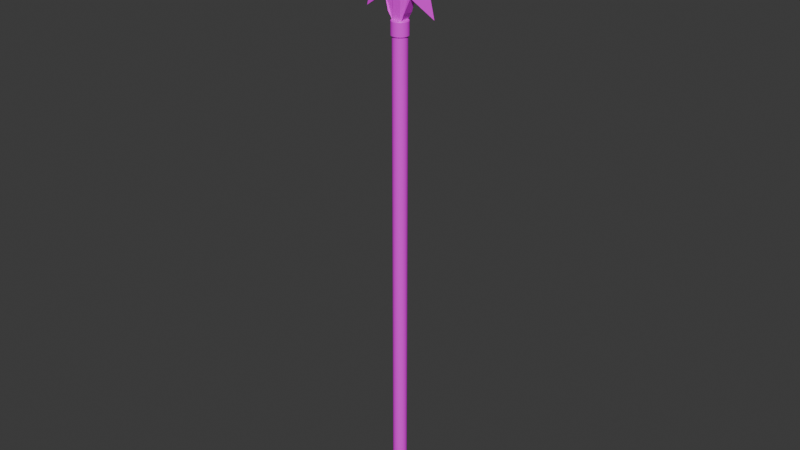 # Source: spear.blend  (saved by Blender 5.0.119; exported with 4.5.12 LTS)
import bpy
from mathutils import Matrix  # noqa: F401  (used for matrix-valued properties, if any)

bpy.ops.wm.read_factory_settings(use_empty=True)
scene = bpy.context.scene
scene.name = 'Scene'

# ---- collections
col_sword = bpy.data.collections.new('Sword'); scene.collection.children.link(col_sword)

# ---- images (referenced by path relative to the original .blend; pixels are not part of the script)
import os
ASSET_DIR = os.environ.get("B2B_ASSET_DIR", "")  # directory of the original .blend (textures are referenced by path, not embedded)
HERE = os.path.dirname(os.path.abspath(__file__))  # packed textures are extracted next to this script under _unpacked/

def load_image(name, relpath, width, height, colorspace="sRGB"):
    """Load a texture the original file referenced (path relative to the .blend, or extracted next to this script)."""
    p = next((c for c in (os.path.join(HERE, relpath), os.path.join(ASSET_DIR, relpath)) if relpath and os.path.exists(c)), "")
    if p:
        img = bpy.data.images.load(p, check_existing=True)
        img.name = name
    else:  # same state as the original file: an image datablock whose file is absent (Cycles renders it pink)
        img = bpy.data.images.new(name, width, height)
        img.source = "FILE"
        img.filepath = "//" + (relpath or name)
    img.colorspace_settings.name = colorspace
    return img
img_speartexture = load_image('SpearTexture', 'SpearTexture.png', 1024, 1024, 'sRGB')

# ---- materials (node trees are filled in below, after node groups)
mat_material = bpy.data.materials.new('Material')

# ---- node groups
ng_smooth_by_angle = bpy.data.node_groups.new('Smooth by Angle', 'GeometryNodeTree')
_s = ng_smooth_by_angle.interface.new_socket(name='Mesh', in_out='OUTPUT', socket_type='NodeSocketGeometry')
_s = ng_smooth_by_angle.interface.new_socket(name='Mesh', in_out='INPUT', socket_type='NodeSocketGeometry')
_s = ng_smooth_by_angle.interface.new_socket(name='Angle', in_out='INPUT', socket_type='NodeSocketFloat')
_s.subtype = 'ANGLE'
_s.default_value = 0.5236
_s.min_value = 0.0
_s.max_value = 3.142
_s.description = 'Maximum face angle for smooth edges'
_s = ng_smooth_by_angle.interface.new_socket(name='Ignore Sharpness', in_out='INPUT', socket_type='NodeSocketBool')
_s.force_non_field = True
ng_smooth_by_angle.is_modifier = True
_N = ng_smooth_by_angle.nodes; _L = ng_smooth_by_angle.links
n0 = _N.new('GeometryNodeSetShadeSmooth'); n0.name = 'Set Shade Smooth'; n0.location = (120, -80)
n0.domain = 'EDGE'
n1 = _N.new('GeometryNodeSetShadeSmooth'); n1.name = 'Set Shade Smooth.001'; n1.location = (300, -80)
n2 = _N.new('NodeGroupOutput'); n2.name = 'Group Output'; n2.location = (480, -80)
n3 = _N.new('GeometryNodeInputMeshEdgeAngle'); n3.name = 'Edge Angle'; n3.location = (-440, -240)
n4 = _N.new('NodeGroupInput'); n4.name = 'Group Input'; n4.location = (-80, -80)
n5 = _N.new('GeometryNodeInputEdgeSmooth'); n5.name = 'Is Edge Smooth'; n5.location = (-260, -120)
n6 = _N.new('GeometryNodeInputShadeSmooth'); n6.name = 'Is Shade Smooth'; n6.location = (-440, -397)
n7 = _N.new('FunctionNodeCompare'); n7.name = 'Compare'; n7.location = (-260, -260)
n7.operation = 'LESS_EQUAL'
n7.inputs[6].default_value = (0.0, 0.0, 0.0, 0.0)
n7.inputs[7].default_value = (0.0, 0.0, 0.0, 0.0)
n8 = _N.new('FunctionNodeBooleanMath'); n8.name = 'Boolean Math.001'; n8.location = (-80, -260)
n9 = _N.new('NodeGroupInput'); n9.name = 'Group Input.001'; n9.location = (-440, -329)
n10 = _N.new('NodeGroupInput'); n10.name = 'Group Input.002'; n10.location = (-259, -189)
n11 = _N.new('FunctionNodeBooleanMath'); n11.name = 'Boolean Math'; n11.location = (-80, -149)
n11.operation = 'OR'
n12 = _N.new('FunctionNodeBooleanMath'); n12.name = 'Boolean Math.002'; n12.location = (-260, -380)
n12.operation = 'OR'
n13 = _N.new('NodeGroupInput'); n13.name = 'Group Input.003'; n13.location = (-440, -460)
_L.new(n3.outputs[0], n7.inputs[0])
_L.new(n1.outputs[0], n2.inputs[0])
_L.new(n9.outputs[1], n7.inputs[1])
_L.new(n7.outputs[0], n8.inputs[0])
_L.new(n4.outputs[0], n0.inputs[0])
_L.new(n0.outputs[0], n1.inputs[0])
_L.new(n8.outputs[0], n0.inputs[2])
_L.new(n10.outputs[2], n11.inputs[1])
_L.new(n5.outputs[0], n11.inputs[0])
_L.new(n11.outputs[0], n0.inputs[1])
_L.new(n13.outputs[2], n12.inputs[1])
_L.new(n6.outputs[0], n12.inputs[0])
_L.new(n12.outputs[0], n8.inputs[1])
n2.is_active_output = True

# ---- material node trees
mat_material.use_nodes = True; mat_material.node_tree.nodes.clear()
_N = mat_material.node_tree.nodes; _L = mat_material.node_tree.links
n0 = _N.new('ShaderNodeBsdfPrincipled'); n0.name = 'Principled BSDF'; n0.location = (-200, 100)
n1 = _N.new('ShaderNodeOutputMaterial'); n1.name = 'Material Output'; n1.location = (200, 100)
n2 = _N.new('ShaderNodeTexImage'); n2.name = 'Image Texture'; n2.location = (-490, 71)
n2.image = img_speartexture
_L.new(n0.outputs[0], n1.inputs[0])
_L.new(n2.outputs[0], n0.inputs[0])
n1.is_active_output = True

# ---- world
world_world = bpy.data.worlds.new('World'); scene.world = world_world
world_world.use_nodes = True; world_world.node_tree.nodes.clear()
_N = world_world.node_tree.nodes; _L = world_world.node_tree.links
n0 = _N.new('ShaderNodeOutputWorld'); n0.name = 'World Output'; n0.location = (300, 300)
n1 = _N.new('ShaderNodeBackground'); n1.name = 'Background'; n1.location = (10, 300)
n1.inputs[0].default_value = (0.05088, 0.05088, 0.05088, 1.0)
_L.new(n1.outputs[0], n0.inputs[0])
n0.is_active_output = True
world_world.color = (0.05088, 0.05088, 0.05088)
world_world.use_sun_shadow = False
world_world.sun_shadow_jitter_overblur = 0.0

# ---- meshes
me_cylinder = bpy.data.meshes.new('Cylinder')
me_cylinder.from_pydata([(1.972, -4.871e-06, 59.51), (1.934, -0.3846, 59.51), (1.822, -0.7545, 59.51), (1.639, -1.095, 59.51), (1.394, -1.394, 59.51), (1.095, -1.639, 59.51), (0.7545, -1.822, 59.51), (0.3846, -1.934, 59.51), (-4.867e-06, -1.972, 59.51), (-0.3846, -1.934, 59.51), (-0.7545, -1.822, 59.51), (-1.095, -1.639, 59.51), (-1.394, -1.394, 59.51), (-1.639, -1.095, 59.51), (-1.822, -0.7545, 59.51), (-1.934, -0.3846, 59.51), (-1.972, -4.698e-06, 59.51), (-1.934, 0.3846, 59.51), (-1.822, 0.7545, 59.51), (-1.639, 1.095, 59.51), (-1.394, 1.394, 59.51), (-1.095, 1.639, 59.51), (-0.7545, 1.822, 59.51), (-0.3846, 1.934, 59.51), (-4.694e-06, 1.972, 59.51), (0.3846, 1.934, 59.51), (0.7545, 1.822, 59.51), (1.095, 1.639, 59.51), (1.394, 1.394, 59.51), (1.639, 1.095, 59.51), (1.822, 0.7545, 59.51), (1.934, 0.3846, 59.51), (1.686, 4.492e-06, -60.47), (1.654, -0.329, -60.47), (1.558, -0.6453, -60.47), (1.402, -0.9368, -60.47), (1.192, -1.192, -60.47), (0.9368, -1.402, -60.47), (0.6453, -1.558, -60.47), (0.329, -1.654, -60.47), (4.492e-06, -1.686, -60.47), (-0.329, -1.654, -60.47), (-0.6453, -1.558, -60.47), (-0.9368, -1.402, -60.47), (-1.192, -1.192, -60.47), (-1.402, -0.9368, -60.47), (-1.558, -0.6453, -60.47), (-1.654, -0.329, -60.47), (-1.686, 4.639e-06, -60.47), (-1.654, 0.329, -60.47), (-1.558, 0.6453, -60.47), (-1.402, 0.9368, -60.47), (-1.192, 1.192, -60.47), (-0.9368, 1.402, -60.47), (-0.6453, 1.558, -60.47), (-0.329, 1.654, -60.47), (4.639e-06, 1.686, -60.47), (0.329, 1.654, -60.47), (0.6453, 1.558, -60.47), (0.9368, 1.402, -60.47), (1.192, 1.192, -60.47), (1.402, 0.9368, -60.47), (1.558, 0.6453, -60.47), (1.654, 0.329, -60.47), (1.973, -0.3925, -60.87), (1.859, -0.77, -60.87), (1.673, -1.118, -60.87), (1.423, -1.423, -60.87), (1.118, -1.673, -60.87), (0.77, -1.859, -60.87), (0.3925, -1.973, -60.87), (4.51e-06, -2.012, -60.87), (-0.3925, -1.973, -60.87), (-0.77, -1.859, -60.87), (-1.118, -1.673, -60.87), (-1.423, -1.423, -60.87), (-1.673, -1.118, -60.87), (-1.859, -0.77, -60.87), (-1.973, -0.3925, -60.87), (-2.012, 4.675e-06, -60.87), (-1.973, 0.3925, -60.87), (-1.859, 0.77, -60.87), (-1.673, 1.118, -60.87), (-1.423, 1.423, -60.87), (-1.118, 1.673, -60.87), (-0.77, 1.859, -60.87), (-0.3925, 1.973, -60.87), (4.686e-06, 2.012, -60.87), (0.3925, 1.973, -60.87), (0.77, 1.859, -60.87), (1.118, 1.673, -60.87), (1.423, 1.423, -60.87), (1.673, 1.118, -60.87), (1.859, 0.77, -60.87), (1.973, 0.3925, -60.87), (2.012, 4.499e-06, -60.87), (1.979, 4.571e-06, -61.8), (2.012, 4.562e-06, -61.7), (1.941, -0.3861, -61.8), (1.973, -0.3925, -61.7), (1.829, -0.7575, -61.8), (1.859, -0.77, -61.7), (1.646, -1.1, -61.8), (1.673, -1.118, -61.7), (1.4, -1.4, -61.8), (1.423, -1.423, -61.7), (1.1, -1.646, -61.8), (1.118, -1.673, -61.7), (0.7575, -1.829, -61.8), (0.77, -1.859, -61.7), (0.3862, -1.941, -61.8), (0.3925, -1.973, -61.7), (4.581e-06, -1.979, -61.8), (4.573e-06, -2.012, -61.7), (-0.3861, -1.941, -61.8), (-0.3925, -1.973, -61.7), (-0.7575, -1.829, -61.8), (-0.77, -1.859, -61.7), (-1.1, -1.646, -61.8), (-1.118, -1.673, -61.7), (-1.4, -1.4, -61.8), (-1.423, -1.423, -61.7), (-1.646, -1.1, -61.8), (-1.673, -1.118, -61.7), (-1.829, -0.7575, -61.8), (-1.859, -0.77, -61.7), (-1.941, -0.3861, -61.8), (-1.973, -0.3925, -61.7), (-1.979, 4.744e-06, -61.8), (-2.012, 4.738e-06, -61.7), (-1.941, 0.3862, -61.8), (-1.973, 0.3925, -61.7), (-1.829, 0.7575, -61.8), (-1.859, 0.77, -61.7), (-1.646, 1.1, -61.8), (-1.673, 1.118, -61.7), (-1.4, 1.4, -61.8), (-1.423, 1.423, -61.7), (-1.1, 1.646, -61.8), (-1.118, 1.673, -61.7), (-0.7575, 1.829, -61.8), (-0.77, 1.859, -61.7), (-0.3861, 1.941, -61.8), (-0.3925, 1.973, -61.7), (4.754e-06, 1.979, -61.8), (4.749e-06, 2.012, -61.7), (0.3862, 1.941, -61.8), (0.3925, 1.973, -61.7), (0.7575, 1.829, -61.8), (0.77, 1.859, -61.7), (1.1, 1.646, -61.8), (1.118, 1.673, -61.7), (1.4, 1.4, -61.8), (1.423, 1.423, -61.7), (1.646, 1.1, -61.8), (1.673, 1.118, -61.7), (1.829, 0.7575, -61.8), (1.859, 0.77, -61.7), (1.941, 0.3862, -61.8), (1.973, 0.3925, -61.7), (1.686, -4.531e-08, 56.23), (1.654, -0.329, 56.23), (1.558, -0.6453, 56.23), (1.402, -0.9368, 56.23), (1.192, -1.192, 56.23), (0.9368, -1.402, 56.23), (0.6453, -1.558, 56.23), (0.329, -1.654, 56.23), (-4.531e-08, -1.686, 56.23), (-0.329, -1.654, 56.23), (-0.6453, -1.558, 56.23), (-0.9368, -1.402, 56.23), (-1.192, -1.192, 56.23), (-1.402, -0.9368, 56.23), (-1.558, -0.6453, 56.23), (-1.654, -0.329, 56.23), (-1.686, 1.021e-07, 56.23), (-1.654, 0.329, 56.23), (-1.558, 0.6453, 56.23), (-1.402, 0.9368, 56.23), (-1.192, 1.192, 56.23), (-0.9368, 1.402, 56.23), (-0.6453, 1.558, 56.23), (-0.329, 1.654, 56.23), (1.021e-07, 1.686, 56.23), (0.329, 1.654, 56.23), (0.6453, 1.558, 56.23), (0.9368, 1.402, 56.23), (1.192, 1.192, 56.23), (1.402, 0.9368, 56.23), (1.558, 0.6453, 56.23), (1.654, 0.329, 56.23), (1.972, 1.5e-07, 56.48), (1.934, -0.3846, 56.48), (1.822, -0.7545, 56.48), (1.639, -1.095, 56.48), (1.394, -1.394, 56.48), (1.095, -1.639, 56.48), (0.7545, -1.822, 56.48), (0.3846, -1.934, 56.48), (1.538e-07, -1.972, 56.48), (-0.3846, -1.934, 56.48), (-0.7545, -1.822, 56.48), (-1.095, -1.639, 56.48), (-1.394, -1.394, 56.48), (-1.639, -1.095, 56.48), (-1.822, -0.7545, 56.48), (-1.934, -0.3846, 56.48), (-1.972, 3.224e-07, 56.48), (-1.934, 0.3846, 56.48), (-1.822, 0.7545, 56.48), (-1.639, 1.095, 56.48), (-1.394, 1.394, 56.48), (-1.095, 1.639, 56.48), (-0.7545, 1.822, 56.48), (-0.3846, 1.934, 56.48), (3.262e-07, 1.972, 56.48), (0.3846, 1.934, 56.48), (0.7545, 1.822, 56.48), (1.095, 1.639, 56.48), (1.394, 1.394, 56.48), (1.639, 1.095, 56.48), (1.822, 0.7545, 56.48), (1.934, 0.3846, 56.48), (1.795, -0.357, 59.73), (1.83, -4.909e-06, 59.73), (1.691, -0.7003, 59.73), (1.522, -1.017, 59.73), (1.294, -1.294, 59.73), (1.017, -1.522, 59.73), (0.7003, -1.691, 59.73), (0.357, -1.795, 59.73), (-4.874e-06, -1.83, 59.73), (-0.357, -1.795, 59.73), (-0.7003, -1.691, 59.73), (-1.017, -1.522, 59.73), (-1.294, -1.294, 59.73), (-1.522, -1.017, 59.73), (-1.691, -0.7003, 59.73), (-1.795, -0.357, 59.73), (-1.83, -4.749e-06, 59.73), (-1.795, 0.357, 59.73), (-1.691, 0.7003, 59.73), (-1.522, 1.017, 59.73), (-1.294, 1.294, 59.73), (-1.017, 1.522, 59.73), (-0.7003, 1.691, 59.73), (-0.357, 1.795, 59.73), (-4.714e-06, 1.83, 59.73), (0.357, 1.795, 59.73), (0.7003, 1.691, 59.73), (1.017, 1.522, 59.73), (1.294, 1.294, 59.73), (1.522, 1.017, 59.73), (1.691, 0.7003, 59.73), (1.795, 0.357, 59.73)], [], [(192, 0, 1, 193), (193, 1, 2, 194), (194, 2, 3, 195), (195, 3, 4, 196), (196, 4, 5, 197), (197, 5, 6, 198), (198, 6, 7, 199), (199, 7, 8, 200), (200, 8, 9, 201), (201, 9, 10, 202), (202, 10, 11, 203), (203, 11, 12, 204), (204, 12, 13, 205), (205, 13, 14, 206), (206, 14, 15, 207), (207, 15, 16, 208), (208, 16, 17, 209), (209, 17, 18, 210), (210, 18, 19, 211), (211, 19, 20, 212), (212, 20, 21, 213), (213, 21, 22, 214), (214, 22, 23, 215), (215, 23, 24, 216), (216, 24, 25, 217), (217, 25, 26, 218), (218, 26, 27, 219), (219, 27, 28, 220), (220, 28, 29, 221), (221, 29, 30, 222), (12, 11, 235, 236), (222, 30, 31, 223), (223, 31, 0, 192), (159, 94, 95, 97), (94, 63, 32, 95), (93, 62, 63, 94), (92, 61, 62, 93), (91, 60, 61, 92), (90, 59, 60, 91), (89, 58, 59, 90), (88, 57, 58, 89), (87, 56, 57, 88), (86, 55, 56, 87), (85, 54, 55, 86), (84, 53, 54, 85), (83, 52, 53, 84), (82, 51, 52, 83), (81, 50, 51, 82), (80, 49, 50, 81), (79, 48, 49, 80), (78, 47, 48, 79), (77, 46, 47, 78), (76, 45, 46, 77), (75, 44, 45, 76), (74, 43, 44, 75), (73, 42, 43, 74), (72, 41, 42, 73), (71, 40, 41, 72), (70, 39, 40, 71), (69, 38, 39, 70), (68, 37, 38, 69), (67, 36, 37, 68), (66, 35, 36, 67), (65, 34, 35, 66), (64, 33, 34, 65), (95, 32, 33, 64), (96, 98, 100, 102, 104, 106, 108, 110, 112, 114, 116, 118, 120, 122, 124, 126, 128, 130, 132, 134, 136, 138, 140, 142, 144, 146, 148, 150, 152, 154, 156, 158), (101, 65, 66, 103), (103, 66, 67, 105), (105, 67, 68, 107), (107, 68, 69, 109), (109, 69, 70, 111), (111, 70, 71, 113), (113, 71, 72, 115), (115, 72, 73, 117), (117, 73, 74, 119), (119, 74, 75, 121), (121, 75, 76, 123), (123, 76, 77, 125), (125, 77, 78, 127), (127, 78, 79, 129), (129, 79, 80, 131), (131, 80, 81, 133), (133, 81, 82, 135), (135, 82, 83, 137), (137, 83, 84, 139), (139, 84, 85, 141), (141, 85, 86, 143), (143, 86, 87, 145), (145, 87, 88, 147), (147, 88, 89, 149), (149, 89, 90, 151), (151, 90, 91, 153), (153, 91, 92, 155), (155, 92, 93, 157), (157, 93, 94, 159), (99, 64, 65, 101), (97, 99, 98, 96), (99, 101, 100, 98), (101, 103, 102, 100), (103, 105, 104, 102), (105, 107, 106, 104), (107, 109, 108, 106), (109, 111, 110, 108), (111, 113, 112, 110), (113, 115, 114, 112), (115, 117, 116, 114), (117, 119, 118, 116), (119, 121, 120, 118), (121, 123, 122, 120), (123, 125, 124, 122), (125, 127, 126, 124), (127, 129, 128, 126), (129, 131, 130, 128), (131, 133, 132, 130), (133, 135, 134, 132), (135, 137, 136, 134), (137, 139, 138, 136), (139, 141, 140, 138), (141, 143, 142, 140), (143, 145, 144, 142), (145, 147, 146, 144), (147, 149, 148, 146), (149, 151, 150, 148), (151, 153, 152, 150), (153, 155, 154, 152), (155, 157, 156, 154), (157, 159, 158, 156), (159, 97, 96, 158), (97, 95, 64, 99), (63, 191, 160, 32), (62, 190, 191, 63), (61, 189, 190, 62), (60, 188, 189, 61), (59, 187, 188, 60), (58, 186, 187, 59), (57, 185, 186, 58), (56, 184, 185, 57), (55, 183, 184, 56), (54, 182, 183, 55), (53, 181, 182, 54), (52, 180, 181, 53), (51, 179, 180, 52), (50, 178, 179, 51), (49, 177, 178, 50), (48, 176, 177, 49), (47, 175, 176, 48), (46, 174, 175, 47), (45, 173, 174, 46), (44, 172, 173, 45), (43, 171, 172, 44), (42, 170, 171, 43), (41, 169, 170, 42), (40, 168, 169, 41), (39, 167, 168, 40), (38, 166, 167, 39), (37, 165, 166, 38), (36, 164, 165, 37), (35, 163, 164, 36), (34, 162, 163, 35), (33, 161, 162, 34), (32, 160, 161, 33), (191, 223, 192, 160), (190, 222, 223, 191), (189, 221, 222, 190), (188, 220, 221, 189), (187, 219, 220, 188), (186, 218, 219, 187), (185, 217, 218, 186), (184, 216, 217, 185), (183, 215, 216, 184), (182, 214, 215, 183), (181, 213, 214, 182), (180, 212, 213, 181), (179, 211, 212, 180), (178, 210, 211, 179), (177, 209, 210, 178), (176, 208, 209, 177), (175, 207, 208, 176), (174, 206, 207, 175), (173, 205, 206, 174), (172, 204, 205, 173), (171, 203, 204, 172), (170, 202, 203, 171), (169, 201, 202, 170), (168, 200, 201, 169), (167, 199, 200, 168), (166, 198, 199, 167), (165, 197, 198, 166), (164, 196, 197, 165), (163, 195, 196, 164), (162, 194, 195, 163), (161, 193, 194, 162), (160, 192, 193, 161), (224, 225, 255, 254, 253, 252, 251, 250, 249, 248, 247, 246, 245, 244, 243, 242, 241, 240, 239, 238, 237, 236, 235, 234, 233, 232, 231, 230, 229, 228, 227, 226), (26, 25, 249, 250), (13, 12, 236, 237), (1, 0, 225, 224), (27, 26, 250, 251), (14, 13, 237, 238), (28, 27, 251, 252), (15, 14, 238, 239), (2, 1, 224, 226), (29, 28, 252, 253), (16, 15, 239, 240), (3, 2, 226, 227), (30, 29, 253, 254), (17, 16, 240, 241), (4, 3, 227, 228), (31, 30, 254, 255), (18, 17, 241, 242), (5, 4, 228, 229), (0, 31, 255, 225), (19, 18, 242, 243), (6, 5, 229, 230), (20, 19, 243, 244), (7, 6, 230, 231), (21, 20, 244, 245), (8, 7, 231, 232), (22, 21, 245, 246), (9, 8, 232, 233), (23, 22, 246, 247), (10, 9, 233, 234), (24, 23, 247, 248), (11, 10, 234, 235), (25, 24, 248, 249)])
me_cylinder.polygons.foreach_set('use_smooth', [True] * 226)
_uv = me_cylinder.uv_layers.new(name='UVMap')
_uv.uv.foreach_set('vector', [0.3202, 0.7574, 0.3202, 0.7321, 0.3232, 0.7321, 0.3232, 0.7573, 0.3232, 0.7573, 0.3232, 0.7321, 0.3264, 0.7321, 0.3264, 0.7573, 0.3264, 0.7573, 0.3264, 0.7321, 0.3296, 0.7321, 0.3296, 0.7573, 0.3296, 0.7573, 0.3296, 0.7321, 0.3328, 0.7321, 0.3328, 0.7573, 0.3328, 0.7573, 0.3328, 0.7321, 0.3358, 0.7321, 0.3358, 0.7574, 0.3358, 0.7574, 0.3358, 0.7321, 0.3384, 0.7322, 0.3384, 0.7575, 0.3384, 0.7575, 0.3384, 0.7322, 0.3407, 0.7323, 0.3407, 0.7575, 0.3407, 0.6885, 0.3407, 0.7137, 0.338, 0.7138, 0.338, 0.6885, 0.338, 0.6885, 0.338, 0.7138, 0.3351, 0.7138, 0.3351, 0.6886, 0.3351, 0.6886, 0.3351, 0.7138, 0.3319, 0.7139, 0.3319, 0.6886, 0.3319, 0.6886, 0.3319, 0.7139, 0.3287, 0.7139, 0.3287, 0.6886, 0.3287, 0.6886, 0.3287, 0.7139, 0.3255, 0.7138, 0.3255, 0.6886, 0.3255, 0.6886, 0.3255, 0.7138, 0.3225, 0.7138, 0.3225, 0.6885, 0.3225, 0.6885, 0.3225, 0.7138, 0.3198, 0.7137, 0.3198, 0.6885, 0.3198, 0.6885, 0.3198, 0.7137, 0.3176, 0.7137, 0.3176, 0.6884, 0.3407, 0.6466, 0.3407, 0.6719, 0.338, 0.6719, 0.338, 0.6467, 0.338, 0.6467, 0.338, 0.6719, 0.3351, 0.672, 0.3351, 0.6467, 0.3351, 0.6467, 0.3351, 0.672, 0.3319, 0.672, 0.3319, 0.6467, 0.3319, 0.6467, 0.3319, 0.672, 0.3287, 0.672, 0.3287, 0.6467, 0.3287, 0.6467, 0.3287, 0.672, 0.3255, 0.672, 0.3255, 0.6467, 0.3255, 0.6467, 0.3255, 0.672, 0.3225, 0.6719, 0.3225, 0.6467, 0.3225, 0.6467, 0.3225, 0.6719, 0.3198, 0.6719, 0.3198, 0.6466, 0.3198, 0.6466, 0.3198, 0.6719, 0.3176, 0.6718, 0.3176, 0.6465, 0.3198, 0.6319, 0.3198, 0.6066, 0.3225, 0.6065, 0.3225, 0.6318, 0.3225, 0.6318, 0.3225, 0.6065, 0.3255, 0.6065, 0.3255, 0.6318, 0.3255, 0.6318, 0.3255, 0.6065, 0.3287, 0.6065, 0.3287, 0.6317, 0.3287, 0.6317, 0.3287, 0.6065, 0.3319, 0.6065, 0.3319, 0.6317, 0.3319, 0.6317, 0.3319, 0.6065, 0.3351, 0.6065, 0.3351, 0.6318, 0.3351, 0.6318, 0.3351, 0.6065, 0.338, 0.6065, 0.338, 0.6318, 0.338, 0.6318, 0.338, 0.6065, 0.3407, 0.6066, 0.3407, 0.6319, 0.3255, 0.7138, 0.3287, 0.7139, 0.3288, 0.7157, 0.3258, 0.7157, 0.3407, 0.6319, 0.3407, 0.6066, 0.343, 0.6067, 0.343, 0.6319, 0.3176, 0.7575, 0.3176, 0.7322, 0.3202, 0.7321, 0.3202, 0.7574, 0.2814, 0.9918, 0.2814, 0.9849, 0.2842, 0.9848, 0.2842, 0.9918, 0.3208, 0.955, 0.3181, 0.9553, 0.3176, 0.9526, 0.3202, 0.9518, 0.3208, 0.9583, 0.3181, 0.9581, 0.3181, 0.9553, 0.3208, 0.955, 0.3202, 0.9616, 0.3176, 0.9608, 0.3181, 0.9581, 0.3208, 0.9583, 0.2205, 0.9847, 0.2197, 0.9815, 0.2223, 0.9815, 0.2236, 0.9848, 0.2173, 0.9847, 0.217, 0.9815, 0.2197, 0.9815, 0.2205, 0.9847, 0.214, 0.9847, 0.2143, 0.9815, 0.217, 0.9815, 0.2173, 0.9847, 0.2108, 0.9847, 0.2116, 0.9815, 0.2143, 0.9815, 0.214, 0.9847, 0.2077, 0.9848, 0.209, 0.9815, 0.2116, 0.9815, 0.2108, 0.9847, 0.3208, 0.9307, 0.3181, 0.931, 0.3176, 0.9283, 0.3202, 0.9275, 0.3208, 0.934, 0.3181, 0.9337, 0.3181, 0.931, 0.3208, 0.9307, 0.3202, 0.9372, 0.3176, 0.9365, 0.3181, 0.9337, 0.3208, 0.934, 0.2513, 0.01525, 0.2521, 0.01849, 0.2496, 0.01845, 0.2483, 0.01521, 0.2546, 0.01527, 0.2548, 0.01851, 0.2521, 0.01849, 0.2513, 0.01525, 0.2579, 0.01527, 0.2576, 0.01851, 0.2548, 0.01851, 0.2546, 0.01527, 0.2611, 0.01525, 0.2603, 0.01849, 0.2576, 0.01851, 0.2579, 0.01527, 0.2641, 0.01521, 0.2628, 0.01845, 0.2603, 0.01849, 0.2611, 0.01525, 0.3176, 0.9827, 0.3203, 0.9824, 0.3208, 0.9851, 0.3182, 0.9859, 0.3176, 0.9794, 0.3203, 0.9796, 0.3203, 0.9824, 0.3176, 0.9827, 0.3182, 0.9761, 0.3208, 0.9769, 0.3203, 0.9796, 0.3176, 0.9794, 0.0154, 0.01525, 0.01619, 0.01849, 0.01364, 0.01845, 0.01235, 0.01521, 0.01863, 0.01527, 0.0189, 0.01851, 0.01619, 0.01849, 0.0154, 0.01525, 0.02192, 0.01527, 0.02166, 0.01851, 0.0189, 0.01851, 0.01863, 0.01527, 0.02516, 0.01525, 0.02437, 0.01849, 0.02166, 0.01851, 0.02192, 0.01527, 0.0282, 0.01521, 0.02692, 0.01845, 0.02437, 0.01849, 0.02516, 0.01525, 0.365, 0.01381, 0.3677, 0.01354, 0.3683, 0.01625, 0.3657, 0.01704, 0.365, 0.01052, 0.3677, 0.01078, 0.3677, 0.01354, 0.365, 0.01381, 0.3657, 0.007285, 0.3683, 0.008075, 0.3677, 0.01078, 0.365, 0.01052, 0.297, 0.9847, 0.2962, 0.9815, 0.2987, 0.9815, 0.3, 0.9848, 0.2937, 0.9847, 0.2935, 0.9815, 0.2962, 0.9815, 0.297, 0.9847, 0.2905, 0.9847, 0.2907, 0.9815, 0.2935, 0.9815, 0.2937, 0.9847, 0.2872, 0.9848, 0.288, 0.9815, 0.2907, 0.9815, 0.2905, 0.9847, 0.2842, 0.9848, 0.2855, 0.9816, 0.288, 0.9815, 0.2872, 0.9848, 0.3498, 0.1603, 0.3505, 0.1634, 0.3505, 0.1667, 0.3498, 0.1699, 0.3486, 0.1728, 0.3468, 0.1755, 0.3445, 0.1778, 0.3418, 0.1796, 0.3388, 0.1809, 0.3356, 0.1815, 0.3324, 0.1815, 0.3292, 0.1809, 0.3262, 0.1796, 0.3235, 0.1778, 0.3212, 0.1755, 0.3194, 0.1728, 0.3182, 0.1699, 0.3176, 0.1667, 0.3176, 0.1634, 0.3182, 0.1603, 0.3194, 0.1573, 0.3212, 0.1546, 0.3235, 0.1523, 0.3262, 0.1505, 0.3292, 0.1492, 0.3324, 0.1486, 0.3356, 0.1486, 0.3388, 0.1492, 0.3418, 0.1505, 0.3445, 0.1523, 0.3468, 0.1546, 0.3486, 0.1573, 0.2905, 0.9917, 0.2905, 0.9847, 0.2937, 0.9847, 0.2938, 0.9917, 0.2938, 0.9917, 0.2937, 0.9847, 0.297, 0.9847, 0.297, 0.9917, 0.297, 0.9917, 0.297, 0.9847, 0.3, 0.9848, 0.3, 0.9917, 0.3, 0.9917, 0.3, 0.9848, 0.3028, 0.9848, 0.3028, 0.9918, 0.03327, 0.008101, 0.03327, 0.01506, 0.03094, 0.01514, 0.03094, 0.008183, 0.03094, 0.008183, 0.03094, 0.01514, 0.0282, 0.01521, 0.0282, 0.008247, 0.0282, 0.008247, 0.0282, 0.01521, 0.02516, 0.01525, 0.02516, 0.008291, 0.02516, 0.008291, 0.02516, 0.01525, 0.02192, 0.01527, 0.02192, 0.008314, 0.02192, 0.008314, 0.02192, 0.01527, 0.01863, 0.01527, 0.01863, 0.008314, 0.01863, 0.008314, 0.01863, 0.01527, 0.0154, 0.01525, 0.0154, 0.008291, 0.0154, 0.008291, 0.0154, 0.01525, 0.01235, 0.01521, 0.01235, 0.008247, 0.01235, 0.008247, 0.01235, 0.01521, 0.009615, 0.01514, 0.009615, 0.008183, 0.009615, 0.008183, 0.009615, 0.01514, 0.007285, 0.01506, 0.007285, 0.008101, 0.2669, 0.008183, 0.2669, 0.01514, 0.2641, 0.01521, 0.2641, 0.008247, 0.2641, 0.008247, 0.2641, 0.01521, 0.2611, 0.01525, 0.2611, 0.008291, 0.2611, 0.008291, 0.2611, 0.01525, 0.2579, 0.01527, 0.2579, 0.008314, 0.2579, 0.008314, 0.2579, 0.01527, 0.2546, 0.01527, 0.2546, 0.008314, 0.2546, 0.008314, 0.2546, 0.01527, 0.2513, 0.01525, 0.2513, 0.008291, 0.2513, 0.008291, 0.2513, 0.01525, 0.2483, 0.01521, 0.2483, 0.008247, 0.2483, 0.008247, 0.2483, 0.01521, 0.2455, 0.01514, 0.2455, 0.008183, 0.2455, 0.008183, 0.2455, 0.01514, 0.2432, 0.01506, 0.2432, 0.008101, 0.205, 0.9918, 0.205, 0.9849, 0.2077, 0.9848, 0.2077, 0.9918, 0.2077, 0.9918, 0.2077, 0.9848, 0.2108, 0.9847, 0.2108, 0.9917, 0.2108, 0.9917, 0.2108, 0.9847, 0.214, 0.9847, 0.214, 0.9917, 0.214, 0.9917, 0.214, 0.9847, 0.2173, 0.9847, 0.2173, 0.9917, 0.2173, 0.9917, 0.2173, 0.9847, 0.2205, 0.9847, 0.2205, 0.9917, 0.2205, 0.9917, 0.2205, 0.9847, 0.2236, 0.9848, 0.2236, 0.9918, 0.2236, 0.9918, 0.2236, 0.9848, 0.2263, 0.9849, 0.2263, 0.9918, 0.2263, 0.9918, 0.2263, 0.9849, 0.2286, 0.9849, 0.2286, 0.9919, 0.2872, 0.9917, 0.2872, 0.9848, 0.2905, 0.9847, 0.2905, 0.9917, 0.2842, 0.9918, 0.2872, 0.9917, 0.2873, 0.9925, 0.2843, 0.9926, 0.2872, 0.9917, 0.2905, 0.9917, 0.2905, 0.9925, 0.2873, 0.9925, 0.2905, 0.9917, 0.2938, 0.9917, 0.2937, 0.9925, 0.2905, 0.9925, 0.2938, 0.9917, 0.297, 0.9917, 0.2969, 0.9925, 0.2937, 0.9925, 0.297, 0.9917, 0.3, 0.9917, 0.2999, 0.9926, 0.2969, 0.9925, 0.3, 0.9917, 0.3028, 0.9918, 0.3026, 0.9926, 0.2999, 0.9926, 0.03327, 0.008101, 0.03094, 0.008183, 0.03077, 0.007366, 0.03306, 0.007285, 0.03094, 0.008183, 0.0282, 0.008247, 0.02807, 0.007429, 0.03077, 0.007366, 0.0282, 0.008247, 0.02516, 0.008291, 0.02508, 0.007473, 0.02807, 0.007429, 0.02516, 0.008291, 0.02192, 0.008314, 0.0219, 0.007495, 0.02508, 0.007473, 0.02192, 0.008314, 0.01863, 0.008314, 0.01866, 0.007495, 0.0219, 0.007495, 0.01863, 0.008314, 0.0154, 0.008291, 0.01548, 0.007473, 0.01866, 0.007495, 0.0154, 0.008291, 0.01235, 0.008247, 0.01248, 0.007429, 0.01548, 0.007473, 0.01235, 0.008247, 0.009615, 0.008183, 0.009788, 0.007366, 0.01248, 0.007429, 0.009615, 0.008183, 0.007285, 0.008101, 0.007496, 0.007285, 0.009788, 0.007366, 0.2669, 0.008183, 0.2641, 0.008247, 0.264, 0.007429, 0.2667, 0.007366, 0.2641, 0.008247, 0.2611, 0.008291, 0.261, 0.007473, 0.264, 0.007429, 0.2611, 0.008291, 0.2579, 0.008314, 0.2578, 0.007495, 0.261, 0.007473, 0.2579, 0.008314, 0.2546, 0.008314, 0.2546, 0.007495, 0.2578, 0.007495, 0.2546, 0.008314, 0.2513, 0.008291, 0.2514, 0.007473, 0.2546, 0.007495, 0.2513, 0.008291, 0.2483, 0.008247, 0.2484, 0.007429, 0.2514, 0.007473, 0.2483, 0.008247, 0.2455, 0.008183, 0.2457, 0.007366, 0.2484, 0.007429, 0.2455, 0.008183, 0.2432, 0.008101, 0.2434, 0.007285, 0.2457, 0.007366, 0.205, 0.9918, 0.2077, 0.9918, 0.2079, 0.9926, 0.2052, 0.9926, 0.2077, 0.9918, 0.2108, 0.9917, 0.2109, 0.9925, 0.2079, 0.9926, 0.2108, 0.9917, 0.214, 0.9917, 0.214, 0.9925, 0.2109, 0.9925, 0.214, 0.9917, 0.2173, 0.9917, 0.2173, 0.9925, 0.214, 0.9925, 0.2173, 0.9917, 0.2205, 0.9917, 0.2205, 0.9925, 0.2173, 0.9925, 0.2205, 0.9917, 0.2236, 0.9918, 0.2234, 0.9926, 0.2205, 0.9925, 0.2236, 0.9918, 0.2263, 0.9918, 0.2261, 0.9926, 0.2234, 0.9926, 0.2263, 0.9918, 0.2286, 0.9919, 0.2284, 0.9927, 0.2261, 0.9926, 0.2814, 0.9918, 0.2842, 0.9918, 0.2843, 0.9926, 0.2816, 0.9927, 0.2842, 0.9918, 0.2842, 0.9848, 0.2872, 0.9848, 0.2872, 0.9917, 0.2832, 0.9816, 0.2814, 0.007413, 0.2837, 0.007355, 0.2855, 0.9816, 0.2246, 0.9816, 0.2246, 0.007395, 0.2265, 0.007464, 0.2265, 0.9817, 0.2223, 0.9815, 0.2223, 0.007341, 0.2246, 0.007395, 0.2246, 0.9816, 0.2197, 0.9815, 0.2197, 0.007304, 0.2223, 0.007341, 0.2223, 0.9815, 0.217, 0.9815, 0.217, 0.007285, 0.2197, 0.007304, 0.2197, 0.9815, 0.2143, 0.9815, 0.2143, 0.007285, 0.217, 0.007285, 0.217, 0.9815, 0.2116, 0.9815, 0.2116, 0.007304, 0.2143, 0.007285, 0.2143, 0.9815, 0.209, 0.9815, 0.209, 0.007341, 0.2116, 0.007304, 0.2116, 0.9815, 0.2067, 0.9816, 0.2067, 0.007395, 0.209, 0.007341, 0.209, 0.9815, 0.2473, 0.0184, 0.2473, 0.9926, 0.2453, 0.9925, 0.2453, 0.01833, 0.2496, 0.01845, 0.2496, 0.9927, 0.2473, 0.9926, 0.2473, 0.0184, 0.2521, 0.01849, 0.2521, 0.9927, 0.2496, 0.9927, 0.2496, 0.01845, 0.2548, 0.01851, 0.2548, 0.9927, 0.2521, 0.9927, 0.2521, 0.01849, 0.2576, 0.01851, 0.2576, 0.9927, 0.2548, 0.9927, 0.2548, 0.01851, 0.2603, 0.01849, 0.2603, 0.9927, 0.2576, 0.9927, 0.2576, 0.01851, 0.2628, 0.01845, 0.2628, 0.9927, 0.2603, 0.9927, 0.2603, 0.01849, 0.2651, 0.0184, 0.2651, 0.9926, 0.2628, 0.9927, 0.2628, 0.01845, 0.01134, 0.0184, 0.01134, 0.9926, 0.009389, 0.9925, 0.009389, 0.01833, 0.01364, 0.01845, 0.01364, 0.9927, 0.01134, 0.9926, 0.01134, 0.0184, 0.01619, 0.01849, 0.01619, 0.9927, 0.01364, 0.9927, 0.01364, 0.01845, 0.0189, 0.01851, 0.0189, 0.9927, 0.01619, 0.9927, 0.01619, 0.01849, 0.02166, 0.01851, 0.02166, 0.9927, 0.0189, 0.9927, 0.0189, 0.01851, 0.02437, 0.01849, 0.02437, 0.9927, 0.02166, 0.9927, 0.02166, 0.01851, 0.02692, 0.01845, 0.02692, 0.9927, 0.02437, 0.9927, 0.02437, 0.01849, 0.02921, 0.0184, 0.02921, 0.9926, 0.02692, 0.9927, 0.02692, 0.01845, 0.301, 0.9816, 0.2993, 0.007382, 0.3013, 0.007447, 0.303, 0.9817, 0.2987, 0.9815, 0.297, 0.007332, 0.2993, 0.007382, 0.301, 0.9816, 0.2962, 0.9815, 0.2945, 0.007299, 0.297, 0.007332, 0.2987, 0.9815, 0.2935, 0.9815, 0.2918, 0.007285, 0.2945, 0.007299, 0.2962, 0.9815, 0.2907, 0.9815, 0.289, 0.00729, 0.2918, 0.007285, 0.2935, 0.9815, 0.288, 0.9815, 0.2863, 0.007314, 0.289, 0.00729, 0.2907, 0.9815, 0.2855, 0.9816, 0.2837, 0.007355, 0.2863, 0.007314, 0.288, 0.9815, 0.3205, 0.2084, 0.3182, 0.2077, 0.3194, 0.2047, 0.3215, 0.2058, 0.3199, 0.2111, 0.3176, 0.2109, 0.3182, 0.2077, 0.3205, 0.2084, 0.3199, 0.2138, 0.3176, 0.2141, 0.3176, 0.2109, 0.3199, 0.2111, 0.3205, 0.2166, 0.3182, 0.2172, 0.3176, 0.2141, 0.3199, 0.2138, 0.3215, 0.2191, 0.3194, 0.2202, 0.3182, 0.2172, 0.3205, 0.2166, 0.3231, 0.2214, 0.3212, 0.2229, 0.3194, 0.2202, 0.3215, 0.2191, 0.325, 0.2234, 0.3235, 0.2252, 0.3212, 0.2229, 0.3231, 0.2214, 0.3273, 0.2249, 0.3262, 0.227, 0.3235, 0.2252, 0.325, 0.2234, 0.3299, 0.2259, 0.3292, 0.2282, 0.3262, 0.227, 0.3273, 0.2249, 0.3326, 0.2265, 0.3323, 0.2289, 0.3292, 0.2282, 0.3299, 0.2259, 0.3353, 0.2265, 0.3356, 0.2289, 0.3323, 0.2289, 0.3326, 0.2265, 0.338, 0.2259, 0.3387, 0.2282, 0.3356, 0.2289, 0.3353, 0.2265, 0.3406, 0.2249, 0.3417, 0.227, 0.3387, 0.2282, 0.338, 0.2259, 0.3429, 0.2234, 0.3444, 0.2252, 0.3417, 0.227, 0.3406, 0.2249, 0.3448, 0.2214, 0.3467, 0.2229, 0.3444, 0.2252, 0.3429, 0.2234, 0.3464, 0.2191, 0.3485, 0.2202, 0.3467, 0.2229, 0.3448, 0.2214, 0.3474, 0.2166, 0.3497, 0.2172, 0.3485, 0.2202, 0.3464, 0.2191, 0.348, 0.2138, 0.3503, 0.2141, 0.3497, 0.2172, 0.3474, 0.2166, 0.348, 0.2111, 0.3503, 0.2109, 0.3503, 0.2141, 0.348, 0.2138, 0.3474, 0.2084, 0.3497, 0.2077, 0.3503, 0.2109, 0.348, 0.2111, 0.3464, 0.2058, 0.3485, 0.2047, 0.3497, 0.2077, 0.3474, 0.2084, 0.3448, 0.2035, 0.3467, 0.202, 0.3485, 0.2047, 0.3464, 0.2058, 0.3429, 0.2016, 0.3444, 0.1997, 0.3467, 0.202, 0.3448, 0.2035, 0.3406, 0.2, 0.3417, 0.1979, 0.3444, 0.1997, 0.3429, 0.2016, 0.338, 0.199, 0.3387, 0.1967, 0.3417, 0.1979, 0.3406, 0.2, 0.3353, 0.1984, 0.3356, 0.1961, 0.3387, 0.1967, 0.338, 0.199, 0.3326, 0.1984, 0.3323, 0.1961, 0.3356, 0.1961, 0.3353, 0.1984, 0.3299, 0.199, 0.3292, 0.1967, 0.3323, 0.1961, 0.3326, 0.1984, 0.3273, 0.2, 0.3262, 0.1979, 0.3292, 0.1967, 0.3299, 0.199, 0.325, 0.2016, 0.3235, 0.1997, 0.3262, 0.1979, 0.3273, 0.2, 0.3231, 0.2035, 0.3212, 0.202, 0.3235, 0.1997, 0.325, 0.2016, 0.3215, 0.2058, 0.3194, 0.2047, 0.3212, 0.202, 0.3231, 0.2035, 0.3446, 0.4425, 0.3462, 0.445, 0.3474, 0.4478, 0.348, 0.4507, 0.348, 0.4537, 0.3474, 0.4567, 0.3462, 0.4594, 0.3446, 0.4619, 0.3425, 0.464, 0.34, 0.4657, 0.3372, 0.4669, 0.3343, 0.4674, 0.3313, 0.4674, 0.3283, 0.4669, 0.3256, 0.4657, 0.3231, 0.464, 0.3209, 0.4619, 0.3193, 0.4594, 0.3181, 0.4567, 0.3176, 0.4537, 0.3176, 0.4507, 0.3181, 0.4478, 0.3193, 0.445, 0.3209, 0.4425, 0.3231, 0.4404, 0.3256, 0.4387, 0.3283, 0.4376, 0.3313, 0.437, 0.3343, 0.437, 0.3372, 0.4376, 0.34, 0.4387, 0.3425, 0.4404, 0.3287, 0.6065, 0.3255, 0.6065, 0.3258, 0.6047, 0.3288, 0.6047, 0.3225, 0.7138, 0.3255, 0.7138, 0.3258, 0.7157, 0.3231, 0.7156, 0.3232, 0.7321, 0.3202, 0.7321, 0.3208, 0.7303, 0.3236, 0.7303, 0.3319, 0.6065, 0.3287, 0.6065, 0.3288, 0.6047, 0.3318, 0.6047, 0.3198, 0.7137, 0.3225, 0.7138, 0.3231, 0.7156, 0.3206, 0.7156, 0.3351, 0.6065, 0.3319, 0.6065, 0.3318, 0.6047, 0.3347, 0.6047, 0.3176, 0.7137, 0.3198, 0.7137, 0.3206, 0.7156, 0.3185, 0.7155, 0.3264, 0.7321, 0.3232, 0.7321, 0.3236, 0.7303, 0.3265, 0.7302, 0.338, 0.6065, 0.3351, 0.6065, 0.3347, 0.6047, 0.3375, 0.6047, 0.338, 0.6719, 0.3407, 0.6719, 0.34, 0.6737, 0.3375, 0.6737, 0.3296, 0.7321, 0.3264, 0.7321, 0.3265, 0.7302, 0.3295, 0.7302, 0.3407, 0.6066, 0.338, 0.6065, 0.3375, 0.6047, 0.34, 0.6048, 0.3351, 0.672, 0.338, 0.6719, 0.3375, 0.6737, 0.3347, 0.6738, 0.3328, 0.7321, 0.3296, 0.7321, 0.3295, 0.7302, 0.3324, 0.7303, 0.343, 0.6067, 0.3407, 0.6066, 0.34, 0.6048, 0.3421, 0.6048, 0.3319, 0.672, 0.3351, 0.672, 0.3347, 0.6738, 0.3318, 0.6738, 0.3358, 0.7321, 0.3328, 0.7321, 0.3324, 0.7303, 0.3352, 0.7303, 0.3202, 0.7321, 0.3176, 0.7322, 0.3183, 0.7304, 0.3208, 0.7303, 0.3287, 0.672, 0.3319, 0.672, 0.3318, 0.6738, 0.3288, 0.6738, 0.3384, 0.7322, 0.3358, 0.7321, 0.3352, 0.7303, 0.3377, 0.7304, 0.3255, 0.672, 0.3287, 0.672, 0.3288, 0.6738, 0.3258, 0.6738, 0.3407, 0.7323, 0.3384, 0.7322, 0.3377, 0.7304, 0.3398, 0.7304, 0.3225, 0.6719, 0.3255, 0.672, 0.3258, 0.6738, 0.3231, 0.6737, 0.338, 0.7138, 0.3407, 0.7137, 0.34, 0.7156, 0.3375, 0.7156, 0.3198, 0.6719, 0.3225, 0.6719, 0.3231, 0.6737, 0.3206, 0.6737, 0.3351, 0.7138, 0.338, 0.7138, 0.3375, 0.7156, 0.3347, 0.7157, 0.3198, 0.6066, 0.3176, 0.6067, 0.3185, 0.6048, 0.3206, 0.6048, 0.3319, 0.7139, 0.3351, 0.7138, 0.3347, 0.7157, 0.3318, 0.7157, 0.3225, 0.6065, 0.3198, 0.6066, 0.3206, 0.6048, 0.3231, 0.6047, 0.3287, 0.7139, 0.3319, 0.7139, 0.3318, 0.7157, 0.3288, 0.7157, 0.3255, 0.6065, 0.3225, 0.6065, 0.3231, 0.6047, 0.3258, 0.6047])
me_cylinder.materials.append(mat_material)
me_cylinder.use_paint_bone_selection = False
me_cylinder.use_paint_mask = True
me_cylinder.update()
me_cube_001 = bpy.data.meshes.new('Cube.001')
me_cube_001.from_pydata([(-0.8907, 1.168, 59.55), (-1.715e-05, -6.673e-06, 88.07), (0.8907, 1.168, 59.55), (-0.8907, -1.061, 59.55), (0.8907, -1.061, 59.55), (-1.282, 1.062, 74.99), (1.282, 1.062, 74.99), (1.282, -1.062, 74.99), (-1.282, -1.062, 74.99), (-5.362, -6.09e-06, 74.99), (5.362, -5.281e-06, 74.99), (1.126, -0.9683, 59.55), (-1.126, 0.05352, 59.55), (-1.126, -0.9683, 59.55), (1.126, 0.05352, 59.55), (1.126, 1.075, 59.55), (1.126, 0.7842, 59.55), (-1.126, 0.7842, 59.55), (-1.126, 1.075, 59.55), (-3.321, -0.8026, 64.73), (-2.054, -1.301, 61.33), (-8.791, -5.57e-06, 61.09), (3.321, 0.8026, 64.73), (2.054, 1.301, 61.33), (8.791, -4.76e-06, 61.09), (2.054, -1.301, 61.33), (3.321, -0.8026, 64.73), (-2.054, 1.301, 61.33), (-3.321, 0.8026, 64.73)], [], [(5, 1, 6), (10, 1, 7), (7, 1, 8), (9, 1, 5), (4, 3, 13, 12, 14, 11), (0, 2, 15, 16, 14, 12, 17, 18), (8, 1, 9), (6, 1, 10), (0, 5, 6, 2), (4, 7, 8, 3), (9, 21, 19, 20, 13, 3, 8), (24, 22, 23, 15, 2, 6, 10), (15, 2, 0, 4, 11, 16), (5, 7, 0), (13, 3, 0, 18, 17), (7, 4, 0), (5, 6, 10, 7), (8, 9, 5), (4, 11, 25, 26, 24, 10, 7), (18, 27, 28, 21, 9, 5, 0), (24, 26, 22), (25, 23, 22, 26), (23, 25, 11, 15), (19, 21, 28), (19, 28, 27, 20), (20, 27, 18, 13)])
_uv = me_cube_001.uv_layers.new(name='UVMap')
_uv.uv.foreach_set('vector', [0.08035, 0.3671, 0.06515, 0.258, 0.1011, 0.362, 0.1904, 0.1268, 0.1731, 0.2435, 0.1572, 0.1345, 0.1572, 0.1345, 0.1731, 0.2435, 0.1364, 0.1397, 0.04784, 0.3745, 0.06515, 0.258, 0.08035, 0.3671, 0.3362, 0.8239, 0.3362, 0.8387, 0.3354, 0.8407, 0.3269, 0.8407, 0.3269, 0.8219, 0.3354, 0.8219, 0.3176, 0.8387, 0.3176, 0.8239, 0.3183, 0.8219, 0.3208, 0.8219, 0.3269, 0.8219, 0.3269, 0.8407, 0.3208, 0.8407, 0.3183, 0.8407, 0.1364, 0.1397, 0.1731, 0.2435, 0.1035, 0.1483, 0.1011, 0.362, 0.06515, 0.258, 0.1347, 0.3534, 0.1143, 0.4914, 0.08035, 0.3671, 0.1011, 0.362, 0.1287, 0.4879, 0.1232, 0.01024, 0.1572, 0.1345, 0.1364, 0.1397, 0.1087, 0.01381, 0.1035, 0.1483, 0.04784, 0.04248, 0.0994, 0.06071, 0.1028, 0.03047, 0.1068, 0.01431, 0.1087, 0.01381, 0.1364, 0.1397, 0.1902, 0.4594, 0.1382, 0.441, 0.1345, 0.4713, 0.1307, 0.4874, 0.1287, 0.4879, 0.1011, 0.362, 0.1347, 0.3534, 0.3302, 0.8686, 0.3292, 0.8704, 0.3176, 0.8797, 0.3176, 0.8559, 0.3196, 0.8553, 0.3287, 0.8667, 0.08035, 0.3671, 0.1021, 0.3609, 0.1143, 0.4914, 0.3176, 0.8951, 0.3195, 0.8943, 0.3195, 0.9129, 0.3176, 0.9121, 0.3176, 0.9097, 0.3176, 0.007285, 0.3351, 0.1254, 0.3176, 0.134, 0.3229, 0.2994, 0.3176, 0.2786, 0.3176, 0.2434, 0.3347, 0.2742, 0.3347, 0.7721, 0.3347, 0.8073, 0.3176, 0.7766, 0.1232, 0.01024, 0.1251, 0.009806, 0.1361, 0.02225, 0.1533, 0.04741, 0.1904, 0.007285, 0.1904, 0.1268, 0.1572, 0.1345, 0.1124, 0.4919, 0.1013, 0.4794, 0.08446, 0.4541, 0.04784, 0.4939, 0.04784, 0.3745, 0.08035, 0.3671, 0.1143, 0.4914, 0.3308, 0.482, 0.3308, 0.5288, 0.3176, 0.5268, 0.3393, 0.3442, 0.3176, 0.3442, 0.3217, 0.3139, 0.3351, 0.3139, 0.3176, 0.3442, 0.3393, 0.3442, 0.3365, 0.3609, 0.3194, 0.3609, 0.3308, 0.5433, 0.3308, 0.5901, 0.3176, 0.5453, 0.3351, 0.4224, 0.3217, 0.4224, 0.3176, 0.3922, 0.3393, 0.3922, 0.3393, 0.3922, 0.3176, 0.3922, 0.3194, 0.3755, 0.3365, 0.3755])
_ca = me_cube_001.color_attributes.new('Attribute', 'BYTE_COLOR', 'CORNER')
_ca.data.foreach_set('color', [1.0, 1.0, 1.0, 1.0, 1.0, 1.0, 1.0, 1.0, 1.0, 1.0, 1.0, 1.0, 1.0, 1.0, 1.0, 1.0, 1.0, 1.0, 1.0, 1.0, 1.0, 1.0, 1.0, 1.0, 1.0, 1.0, 1.0, 1.0, 1.0, 1.0, 1.0, 1.0, 1.0, 1.0, 1.0, 1.0, 1.0, 1.0, 1.0, 1.0, 1.0, 1.0, 1.0, 1.0, 1.0, 1.0, 1.0, 1.0, 1.0, 1.0, 1.0, 1.0, 1.0, 1.0, 1.0, 1.0, 1.0, 1.0, 1.0, 1.0, 1.0, 1.0, 1.0, 1.0, 1.0, 1.0, 1.0, 1.0, 1.0, 1.0, 1.0, 1.0, 1.0, 1.0, 1.0, 1.0, 1.0, 1.0, 1.0, 1.0, 1.0, 1.0, 1.0, 1.0, 1.0, 1.0, 1.0, 1.0, 1.0, 1.0, 1.0, 1.0, 1.0, 1.0, 1.0, 1.0, 1.0, 1.0, 1.0, 1.0, 1.0, 1.0, 1.0, 1.0, 1.0, 1.0, 1.0, 1.0, 1.0, 1.0, 1.0, 1.0, 1.0, 1.0, 1.0, 1.0, 1.0, 1.0, 1.0, 1.0, 1.0, 1.0, 1.0, 1.0, 1.0, 1.0, 1.0, 1.0, 1.0, 1.0, 1.0, 1.0, 1.0, 1.0, 1.0, 1.0, 1.0, 1.0, 1.0, 1.0, 1.0, 1.0, 1.0, 1.0, 1.0, 1.0, 1.0, 1.0, 1.0, 1.0, 1.0, 1.0, 1.0, 1.0, 1.0, 1.0, 1.0, 1.0, 1.0, 1.0, 1.0, 1.0, 1.0, 1.0, 1.0, 1.0, 1.0, 1.0, 1.0, 1.0, 1.0, 1.0, 1.0, 1.0, 1.0, 1.0, 1.0, 1.0, 1.0, 1.0, 1.0, 1.0, 1.0, 1.0, 1.0, 1.0, 1.0, 1.0, 1.0, 1.0, 1.0, 1.0, 1.0, 1.0, 1.0, 1.0, 1.0, 1.0, 1.0, 1.0, 1.0, 1.0, 1.0, 1.0, 1.0, 1.0, 1.0, 1.0, 1.0, 1.0, 1.0, 1.0, 1.0, 1.0, 1.0, 1.0, 1.0, 1.0, 1.0, 1.0, 1.0, 1.0, 1.0, 1.0, 1.0, 1.0, 1.0, 1.0, 1.0, 1.0, 1.0, 1.0, 1.0, 1.0, 1.0, 1.0, 1.0, 1.0, 1.0, 1.0, 1.0, 1.0, 1.0, 1.0, 1.0, 1.0, 1.0, 1.0, 1.0, 1.0, 1.0, 1.0, 1.0, 1.0, 1.0, 1.0, 1.0, 1.0, 1.0, 1.0, 1.0, 1.0, 1.0, 1.0, 1.0, 1.0, 1.0, 1.0, 1.0, 1.0, 1.0, 1.0, 1.0, 1.0, 1.0, 1.0, 1.0, 1.0, 1.0, 1.0, 1.0, 1.0, 1.0, 1.0, 1.0, 1.0, 1.0, 1.0, 1.0, 1.0, 1.0, 1.0, 1.0, 1.0, 1.0, 1.0, 1.0, 1.0, 1.0, 1.0, 1.0, 1.0, 1.0, 1.0, 1.0, 1.0, 1.0, 1.0, 1.0, 1.0, 1.0, 1.0, 1.0, 1.0, 1.0, 1.0, 1.0, 1.0, 1.0, 1.0, 1.0, 1.0, 1.0, 1.0, 1.0, 1.0, 1.0, 1.0, 1.0, 1.0, 1.0, 1.0, 1.0, 1.0, 1.0, 1.0, 1.0, 1.0, 1.0, 1.0, 1.0, 1.0, 1.0, 1.0, 1.0, 1.0, 1.0, 1.0, 1.0, 1.0, 1.0, 1.0, 1.0, 1.0, 1.0, 1.0, 1.0, 1.0, 1.0, 1.0, 1.0, 1.0, 1.0, 1.0, 1.0, 1.0, 1.0, 1.0, 1.0, 1.0, 1.0, 1.0, 1.0, 1.0, 1.0, 1.0, 1.0, 1.0, 1.0, 1.0, 1.0, 1.0, 1.0, 1.0, 1.0, 1.0, 1.0, 1.0, 1.0, 1.0, 1.0, 1.0, 1.0, 1.0, 1.0, 1.0, 1.0, 1.0, 1.0, 1.0, 1.0, 1.0, 1.0, 1.0, 1.0, 1.0, 1.0, 1.0, 1.0, 1.0, 1.0, 1.0, 1.0, 1.0, 1.0, 1.0, 1.0, 1.0, 1.0, 1.0, 1.0, 1.0, 1.0, 1.0, 1.0, 1.0, 1.0, 1.0, 1.0, 1.0, 1.0, 1.0, 1.0, 1.0, 1.0, 1.0, 1.0, 1.0, 1.0, 1.0, 1.0, 1.0, 1.0, 1.0, 1.0, 1.0, 1.0, 1.0, 1.0, 1.0, 1.0, 1.0, 1.0, 1.0, 1.0, 1.0])
me_cube_001.materials.append(mat_material)
me_cube_001.update()

# ---- objects
ob_cylinder = bpy.data.objects.new('Cylinder', me_cylinder)
ob_cube_001 = bpy.data.objects.new('Cube.001', me_cube_001)

# ---- transforms, parenting, visibility, modifiers, constraints
ob_cylinder.location = (0.0, 0.0, 0.0)
ob_cylinder.scale = (0.01146, 0.01146, 0.01146)
_m = ob_cylinder.modifiers.new('Smooth by Angle', 'NODES')
_m.node_group = ng_smooth_by_angle
_m.show_group_selector = False
ob_cube_001.parent = ob_cylinder
ob_cube_001.matrix_parent_inverse = Matrix(((87.27, -0.0, 0.0, -0.0), (-0.0, 87.27, -0.0, 0.0), (0.0, -0.0, 87.27, -0.0), (-0.0, 0.0, -0.0, 1.0)))
ob_cube_001.location = (0.0, 0.0, 0.0)
ob_cube_001.scale = (0.01146, 0.01146, 0.01146)

# ---- collection membership
col_sword.objects.link(ob_cylinder)
col_sword.objects.link(ob_cube_001)

# ---- scene / render settings (as saved in the file)
scene.frame_start = 1; scene.frame_end = 250; scene.frame_set(1)
scene.render.engine = 'BLENDER_EEVEE_NEXT'
scene.render.bake_bias = 0.0
scene.render.bake_samples = 0
scene.cycles.sampling_pattern = 'TABULATED_SOBOL'
scene.eevee.ray_tracing_options.trace_max_roughness = 0.0
bpy.context.view_layer.update()

# ---- added for rendering (the .blend has no active camera and no usable light): camera, sun
cam_auto = bpy.data.cameras.new('AutoCamera')
cam_auto.lens = 50.0
cam_auto.sensor_width = 36.0
cam_auto.clip_end = 1000.0
ob_auto_camera = bpy.data.objects.new('AutoCamera', cam_auto)
scene.collection.objects.link(ob_auto_camera)
ob_auto_camera.location = (1.60033, -1.92039, 1.43077)
ob_auto_camera.rotation_euler = (1.09748, -7.21219e-08, 0.694738)
scene.camera = ob_auto_camera
light_auto_sun = bpy.data.lights.new('AutoSun', 'SUN')
light_auto_sun.energy = 3.0
light_auto_sun.angle = 0.0523599
ob_auto_sun = bpy.data.objects.new('AutoSun', light_auto_sun)
scene.collection.objects.link(ob_auto_sun)
ob_auto_sun.rotation_euler = (0.872665, 0.174533, 0.523599)
bpy.context.view_layer.update()
